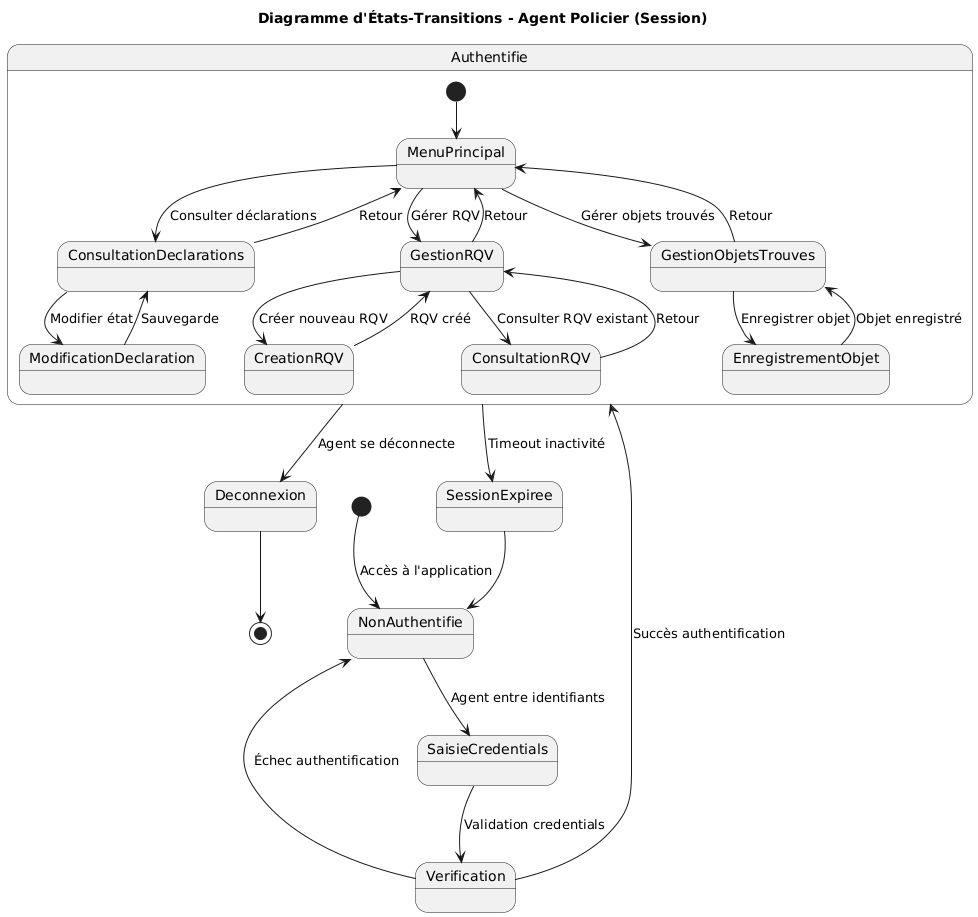

The diagram above was rendered by PlantUML. Its source (embedded in the PNG):
@startuml
title Diagramme d'États-Transitions - Agent Policier (Session)
[*] --> NonAuthentifie : Accès à l'application
NonAuthentifie --> SaisieCredentials : Agent entre identifiants
SaisieCredentials --> Verification : Validation credentials
Verification --> NonAuthentifie : Échec authentification
Verification --> Authentifie : Succès authentification
state Authentifie {
[*] --> MenuPrincipal
MenuPrincipal --> ConsultationDeclarations : Consulter déclarations
ConsultationDeclarations --> ModificationDeclaration : Modifier état
ModificationDeclaration --> ConsultationDeclarations : Sauvegarde
ConsultationDeclarations --> MenuPrincipal : Retour
MenuPrincipal --> GestionRQV : Gérer RQV
GestionRQV --> CreationRQV : Créer nouveau RQV
GestionRQV --> ConsultationRQV : Consulter RQV existant
CreationRQV --> GestionRQV : RQV créé
ConsultationRQV --> GestionRQV : Retour
GestionRQV --> MenuPrincipal : Retour
MenuPrincipal --> GestionObjetsTrouves : Gérer objets trouvés
GestionObjetsTrouves --> EnregistrementObjet : Enregistrer objet
EnregistrementObjet --> GestionObjetsTrouves : Objet enregistré
GestionObjetsTrouves --> MenuPrincipal : Retour
}
Authentifie --> SessionExpiree : Timeout inactivité
Authentifie --> Deconnexion : Agent se déconnecte
SessionExpiree --> NonAuthentifie
Deconnexion --> [*]
@enduml